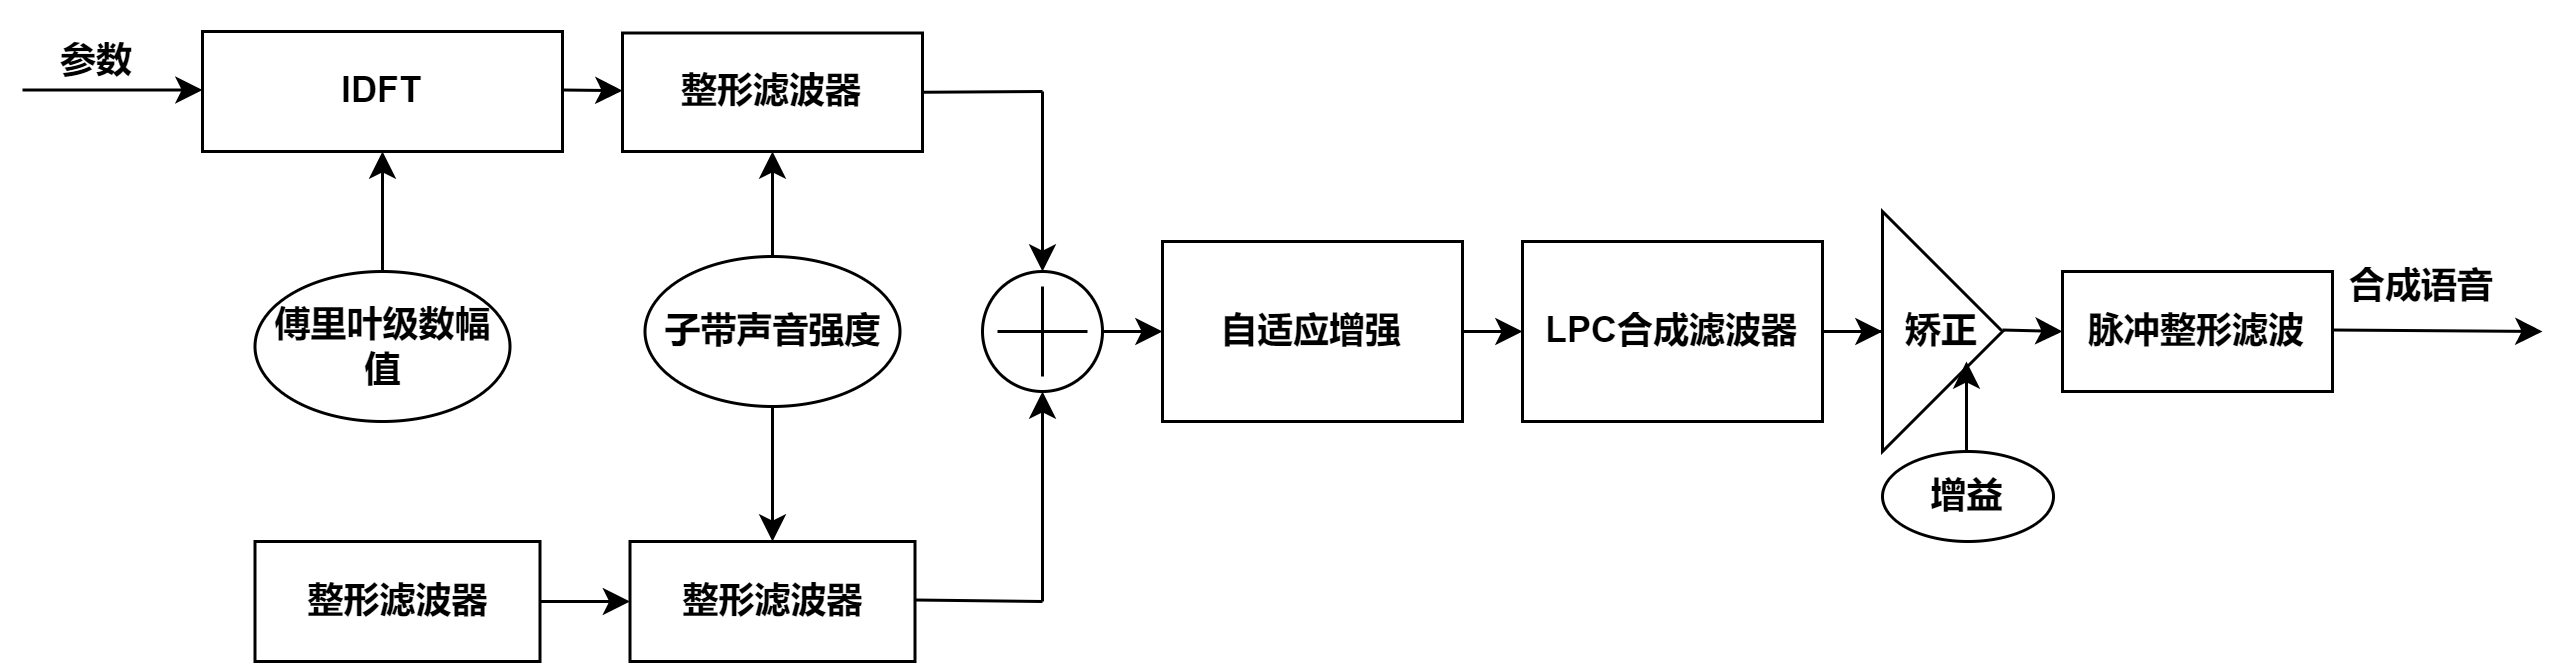

The diagram above was exported from draw.io. Its source (the exported page's mxGraphModel, read from the mxfile embedded in the PNG):
<mxGraphModel dx="794" dy="480" grid="1" gridSize="10" guides="1" tooltips="1" connect="1" arrows="1" fold="1" page="1" pageScale="1" pageWidth="980" pageHeight="1390" math="0" shadow="0">
  <root>
    <mxCell id="WIyWlLk6GJQsqaUBKTNV-0" />
    <mxCell id="WIyWlLk6GJQsqaUBKTNV-1" parent="WIyWlLk6GJQsqaUBKTNV-0" />
    <mxCell id="BbneeKcwgPOSIFXMz7Hf-0" value="" style="endArrow=classic;html=1;rounded=0;" parent="WIyWlLk6GJQsqaUBKTNV-1" edge="1">
      <mxGeometry width="50" height="50" relative="1" as="geometry">
        <mxPoint x="100" y="99.5" as="sourcePoint" />
        <mxPoint x="160" y="99.5" as="targetPoint" />
      </mxGeometry>
    </mxCell>
    <mxCell id="BbneeKcwgPOSIFXMz7Hf-1" value="" style="endArrow=classic;html=1;rounded=0;" parent="WIyWlLk6GJQsqaUBKTNV-1" target="BbneeKcwgPOSIFXMz7Hf-2" edge="1">
      <mxGeometry width="50" height="50" relative="1" as="geometry">
        <mxPoint x="280" y="99.5" as="sourcePoint" />
        <mxPoint x="360" y="99.5" as="targetPoint" />
      </mxGeometry>
    </mxCell>
    <mxCell id="BbneeKcwgPOSIFXMz7Hf-2" value="&lt;b&gt;整形滤波器&lt;/b&gt;" style="rounded=0;whiteSpace=wrap;html=1;" parent="WIyWlLk6GJQsqaUBKTNV-1" vertex="1">
      <mxGeometry x="300" y="80.5" width="100" height="39.5" as="geometry" />
    </mxCell>
    <mxCell id="BbneeKcwgPOSIFXMz7Hf-3" value="&lt;b&gt;子带声音强度&lt;/b&gt;" style="ellipse;whiteSpace=wrap;html=1;" parent="WIyWlLk6GJQsqaUBKTNV-1" vertex="1">
      <mxGeometry x="307.5" y="155" width="85" height="50" as="geometry" />
    </mxCell>
    <mxCell id="BbneeKcwgPOSIFXMz7Hf-6" value="" style="endArrow=classic;html=1;rounded=0;entryX=0.5;entryY=1;entryDx=0;entryDy=0;exitX=0.5;exitY=0;exitDx=0;exitDy=0;" parent="WIyWlLk6GJQsqaUBKTNV-1" source="BbneeKcwgPOSIFXMz7Hf-3" target="BbneeKcwgPOSIFXMz7Hf-2" edge="1">
      <mxGeometry width="50" height="50" relative="1" as="geometry">
        <mxPoint x="350" y="170" as="sourcePoint" />
        <mxPoint x="400" y="120" as="targetPoint" />
      </mxGeometry>
    </mxCell>
    <mxCell id="BbneeKcwgPOSIFXMz7Hf-7" value="&lt;b&gt;整形滤波器&lt;/b&gt;" style="rounded=0;whiteSpace=wrap;html=1;" parent="WIyWlLk6GJQsqaUBKTNV-1" vertex="1">
      <mxGeometry x="302.5" y="250" width="95" height="40" as="geometry" />
    </mxCell>
    <mxCell id="BbneeKcwgPOSIFXMz7Hf-8" value="" style="endArrow=classic;html=1;rounded=0;entryX=0.5;entryY=0;entryDx=0;entryDy=0;" parent="WIyWlLk6GJQsqaUBKTNV-1" target="BbneeKcwgPOSIFXMz7Hf-7" edge="1">
      <mxGeometry width="50" height="50" relative="1" as="geometry">
        <mxPoint x="350" y="205" as="sourcePoint" />
        <mxPoint x="379.5" y="230" as="targetPoint" />
      </mxGeometry>
    </mxCell>
    <mxCell id="BbneeKcwgPOSIFXMz7Hf-9" value="&lt;b&gt;IDFT&lt;/b&gt;" style="rounded=0;whiteSpace=wrap;html=1;" parent="WIyWlLk6GJQsqaUBKTNV-1" vertex="1">
      <mxGeometry x="160" y="80" width="120" height="40" as="geometry" />
    </mxCell>
    <mxCell id="BbneeKcwgPOSIFXMz7Hf-18" value="" style="edgeStyle=orthogonalEdgeStyle;rounded=0;orthogonalLoop=1;jettySize=auto;html=1;" parent="WIyWlLk6GJQsqaUBKTNV-1" source="BbneeKcwgPOSIFXMz7Hf-10" target="BbneeKcwgPOSIFXMz7Hf-9" edge="1">
      <mxGeometry relative="1" as="geometry" />
    </mxCell>
    <mxCell id="BbneeKcwgPOSIFXMz7Hf-10" value="&lt;b&gt;傅里叶级数幅值&lt;/b&gt;" style="ellipse;whiteSpace=wrap;html=1;" parent="WIyWlLk6GJQsqaUBKTNV-1" vertex="1">
      <mxGeometry x="177.5" y="160" width="85" height="50" as="geometry" />
    </mxCell>
    <mxCell id="BbneeKcwgPOSIFXMz7Hf-12" value="&lt;b&gt;参数&lt;/b&gt;" style="text;html=1;align=center;verticalAlign=middle;whiteSpace=wrap;rounded=0;" parent="WIyWlLk6GJQsqaUBKTNV-1" vertex="1">
      <mxGeometry x="100" y="70" width="50" height="40" as="geometry" />
    </mxCell>
    <mxCell id="BbneeKcwgPOSIFXMz7Hf-19" value="" style="edgeStyle=orthogonalEdgeStyle;rounded=0;orthogonalLoop=1;jettySize=auto;html=1;" parent="WIyWlLk6GJQsqaUBKTNV-1" source="BbneeKcwgPOSIFXMz7Hf-16" target="BbneeKcwgPOSIFXMz7Hf-7" edge="1">
      <mxGeometry relative="1" as="geometry" />
    </mxCell>
    <mxCell id="BbneeKcwgPOSIFXMz7Hf-16" value="&lt;b&gt;整形滤波器&lt;/b&gt;" style="rounded=0;whiteSpace=wrap;html=1;" parent="WIyWlLk6GJQsqaUBKTNV-1" vertex="1">
      <mxGeometry x="177.5" y="250" width="95" height="40" as="geometry" />
    </mxCell>
    <mxCell id="BbneeKcwgPOSIFXMz7Hf-29" value="" style="verticalLabelPosition=bottom;verticalAlign=top;html=1;shape=mxgraph.flowchart.on-page_reference;" parent="WIyWlLk6GJQsqaUBKTNV-1" vertex="1">
      <mxGeometry x="420" y="160" width="40" height="40" as="geometry" />
    </mxCell>
    <mxCell id="BbneeKcwgPOSIFXMz7Hf-30" value="" style="shape=cross;whiteSpace=wrap;html=1;size=0;" parent="WIyWlLk6GJQsqaUBKTNV-1" vertex="1">
      <mxGeometry x="425" y="165" width="30" height="30" as="geometry" />
    </mxCell>
    <mxCell id="BbneeKcwgPOSIFXMz7Hf-35" value="" style="endArrow=none;html=1;rounded=0;exitX=1;exitY=0.5;exitDx=0;exitDy=0;" parent="WIyWlLk6GJQsqaUBKTNV-1" source="BbneeKcwgPOSIFXMz7Hf-2" edge="1">
      <mxGeometry width="50" height="50" relative="1" as="geometry">
        <mxPoint x="430" y="99.75" as="sourcePoint" />
        <mxPoint x="440" y="100" as="targetPoint" />
      </mxGeometry>
    </mxCell>
    <mxCell id="BbneeKcwgPOSIFXMz7Hf-37" value="" style="endArrow=classic;html=1;rounded=0;entryX=0.5;entryY=0;entryDx=0;entryDy=0;entryPerimeter=0;" parent="WIyWlLk6GJQsqaUBKTNV-1" target="BbneeKcwgPOSIFXMz7Hf-29" edge="1">
      <mxGeometry width="50" height="50" relative="1" as="geometry">
        <mxPoint x="440" y="100" as="sourcePoint" />
        <mxPoint x="515" y="90" as="targetPoint" />
      </mxGeometry>
    </mxCell>
    <mxCell id="BbneeKcwgPOSIFXMz7Hf-39" value="" style="endArrow=classic;html=1;rounded=0;entryX=0.5;entryY=1;entryDx=0;entryDy=0;entryPerimeter=0;" parent="WIyWlLk6GJQsqaUBKTNV-1" target="BbneeKcwgPOSIFXMz7Hf-29" edge="1">
      <mxGeometry width="50" height="50" relative="1" as="geometry">
        <mxPoint x="440" y="270" as="sourcePoint" />
        <mxPoint x="540" y="200" as="targetPoint" />
      </mxGeometry>
    </mxCell>
    <mxCell id="BbneeKcwgPOSIFXMz7Hf-41" value="" style="endArrow=none;html=1;rounded=0;" parent="WIyWlLk6GJQsqaUBKTNV-1" edge="1">
      <mxGeometry width="50" height="50" relative="1" as="geometry">
        <mxPoint x="397.5" y="269.5" as="sourcePoint" />
        <mxPoint x="440" y="270" as="targetPoint" />
      </mxGeometry>
    </mxCell>
    <mxCell id="BbneeKcwgPOSIFXMz7Hf-43" value="&lt;b&gt;自适应增强&lt;/b&gt;" style="rounded=0;whiteSpace=wrap;html=1;" parent="WIyWlLk6GJQsqaUBKTNV-1" vertex="1">
      <mxGeometry x="480" y="150" width="100" height="60" as="geometry" />
    </mxCell>
    <mxCell id="BbneeKcwgPOSIFXMz7Hf-50" value="" style="edgeStyle=orthogonalEdgeStyle;rounded=0;orthogonalLoop=1;jettySize=auto;html=1;" parent="WIyWlLk6GJQsqaUBKTNV-1" source="BbneeKcwgPOSIFXMz7Hf-45" target="BbneeKcwgPOSIFXMz7Hf-48" edge="1">
      <mxGeometry relative="1" as="geometry" />
    </mxCell>
    <mxCell id="BbneeKcwgPOSIFXMz7Hf-48" value="&lt;b&gt;矫正&lt;/b&gt;" style="triangle;whiteSpace=wrap;html=1;" parent="WIyWlLk6GJQsqaUBKTNV-1" vertex="1">
      <mxGeometry x="720" y="140" width="40" height="80" as="geometry" />
    </mxCell>
    <mxCell id="BbneeKcwgPOSIFXMz7Hf-51" value="&lt;b&gt;增益&lt;/b&gt;" style="ellipse;whiteSpace=wrap;html=1;" parent="WIyWlLk6GJQsqaUBKTNV-1" vertex="1">
      <mxGeometry x="720" y="220" width="57" height="30" as="geometry" />
    </mxCell>
    <mxCell id="BbneeKcwgPOSIFXMz7Hf-54" value="&lt;b&gt;脉冲整形滤波&lt;/b&gt;" style="rounded=0;whiteSpace=wrap;html=1;" parent="WIyWlLk6GJQsqaUBKTNV-1" vertex="1">
      <mxGeometry x="780" y="160" width="90" height="40" as="geometry" />
    </mxCell>
    <mxCell id="BbneeKcwgPOSIFXMz7Hf-57" value="&lt;b&gt;合成语音&lt;/b&gt;" style="text;html=1;align=center;verticalAlign=middle;whiteSpace=wrap;rounded=0;" parent="WIyWlLk6GJQsqaUBKTNV-1" vertex="1">
      <mxGeometry x="870" y="150" width="60" height="30" as="geometry" />
    </mxCell>
    <mxCell id="BbneeKcwgPOSIFXMz7Hf-45" value="&lt;b&gt;LPC合成滤波器&lt;/b&gt;" style="rounded=0;whiteSpace=wrap;html=1;" parent="WIyWlLk6GJQsqaUBKTNV-1" vertex="1">
      <mxGeometry x="600" y="150" width="100" height="60" as="geometry" />
    </mxCell>
    <mxCell id="BbneeKcwgPOSIFXMz7Hf-62" value="" style="endArrow=classic;html=1;rounded=0;" parent="WIyWlLk6GJQsqaUBKTNV-1" edge="1">
      <mxGeometry width="50" height="50" relative="1" as="geometry">
        <mxPoint x="760" y="179.5" as="sourcePoint" />
        <mxPoint x="780" y="180" as="targetPoint" />
      </mxGeometry>
    </mxCell>
    <mxCell id="BbneeKcwgPOSIFXMz7Hf-63" value="" style="endArrow=classic;html=1;rounded=0;" parent="WIyWlLk6GJQsqaUBKTNV-1" edge="1">
      <mxGeometry width="50" height="50" relative="1" as="geometry">
        <mxPoint x="748" y="220" as="sourcePoint" />
        <mxPoint x="748" y="190" as="targetPoint" />
      </mxGeometry>
    </mxCell>
    <mxCell id="BbneeKcwgPOSIFXMz7Hf-64" value="" style="endArrow=classic;html=1;rounded=0;" parent="WIyWlLk6GJQsqaUBKTNV-1" edge="1">
      <mxGeometry width="50" height="50" relative="1" as="geometry">
        <mxPoint x="870" y="179.5" as="sourcePoint" />
        <mxPoint x="940" y="180" as="targetPoint" />
      </mxGeometry>
    </mxCell>
    <mxCell id="BbneeKcwgPOSIFXMz7Hf-65" value="" style="endArrow=classic;html=1;rounded=0;" parent="WIyWlLk6GJQsqaUBKTNV-1" edge="1">
      <mxGeometry width="50" height="50" relative="1" as="geometry">
        <mxPoint x="580" y="180" as="sourcePoint" />
        <mxPoint x="600" y="180" as="targetPoint" />
      </mxGeometry>
    </mxCell>
    <mxCell id="BbneeKcwgPOSIFXMz7Hf-66" value="" style="endArrow=classic;html=1;rounded=0;" parent="WIyWlLk6GJQsqaUBKTNV-1" edge="1">
      <mxGeometry width="50" height="50" relative="1" as="geometry">
        <mxPoint x="460" y="180" as="sourcePoint" />
        <mxPoint x="480" y="180" as="targetPoint" />
      </mxGeometry>
    </mxCell>
  </root>
</mxGraphModel>